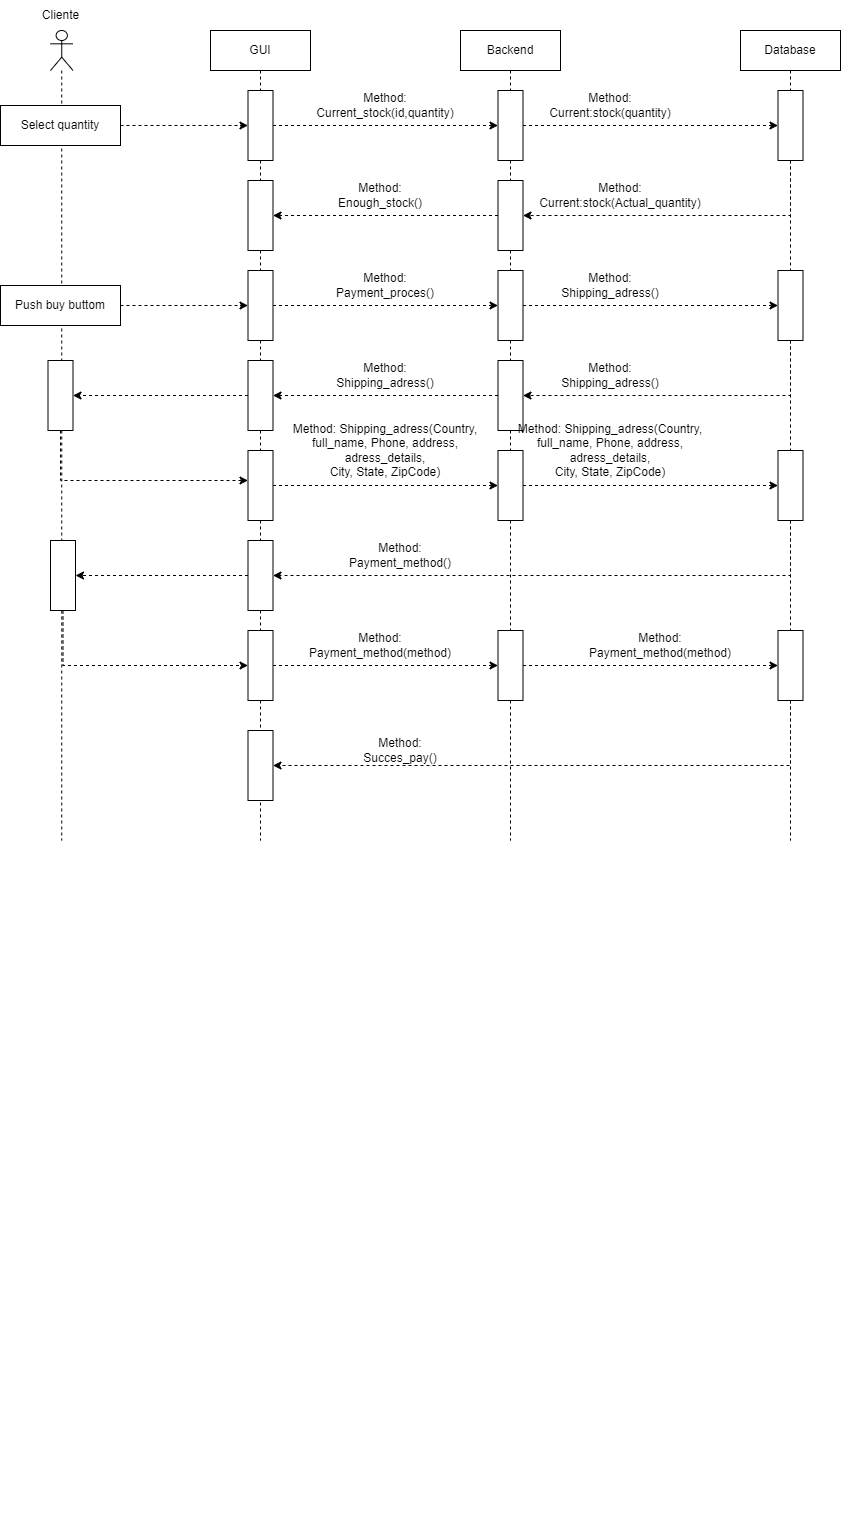

The diagram above was exported from draw.io. Its source (the exported page's mxGraphModel, read from the mxfile embedded in the PNG):
<mxGraphModel dx="2820" dy="1526" grid="1" gridSize="10" guides="1" tooltips="1" connect="1" arrows="1" fold="1" page="1" pageScale="1" pageWidth="850" pageHeight="1100" math="0" shadow="0">
  <root>
    <mxCell id="0" />
    <mxCell id="1" parent="0" />
    <mxCell id="8WOhdFGJpGClGAThh-gr-1" value="Cliente&lt;span style=&quot;white-space: pre;&quot;&gt;&#09;&lt;/span&gt;" style="text;html=1;align=center;verticalAlign=middle;resizable=0;points=[];autosize=1;strokeColor=none;fillColor=none;labelBackgroundColor=none;" parent="1" vertex="1">
      <mxGeometry x="-1610" y="-1040" width="80" height="30" as="geometry" />
    </mxCell>
    <mxCell id="8WOhdFGJpGClGAThh-gr-12" value="" style="endArrow=classic;html=1;rounded=0;exitX=1;exitY=0.5;exitDx=0;exitDy=0;labelBackgroundColor=none;fontColor=default;dashed=1;" parent="1" source="8WOhdFGJpGClGAThh-gr-6" target="Pb5jIujJ-xU9YGbqDY6J-1" edge="1">
      <mxGeometry width="50" height="50" relative="1" as="geometry">
        <mxPoint x="-1080" y="-415" as="sourcePoint" />
        <mxPoint x="-1430" y="-910" as="targetPoint" />
      </mxGeometry>
    </mxCell>
    <mxCell id="Xush0R4FDbhnRSaMg2tl-23" style="edgeStyle=orthogonalEdgeStyle;rounded=0;orthogonalLoop=1;jettySize=auto;html=1;exitX=0.5;exitY=1;exitDx=0;exitDy=0;labelBackgroundColor=none;fontColor=default;" parent="1" edge="1">
      <mxGeometry relative="1" as="geometry">
        <mxPoint x="-1540" y="490" as="sourcePoint" />
        <mxPoint x="-1540" y="490" as="targetPoint" />
      </mxGeometry>
    </mxCell>
    <mxCell id="diKH7t9uhdvl2OTYyAan-1" value="" style="shape=umlLifeline;perimeter=lifelinePerimeter;whiteSpace=wrap;html=1;container=1;dropTarget=0;collapsible=0;recursiveResize=0;outlineConnect=0;portConstraint=eastwest;newEdgeStyle={&quot;curved&quot;:0,&quot;rounded&quot;:0};participant=umlActor;" parent="1" vertex="1">
      <mxGeometry x="-1580" y="-1010" width="22.5" height="810" as="geometry" />
    </mxCell>
    <mxCell id="Pb5jIujJ-xU9YGbqDY6J-32" value="" style="html=1;points=[[0,0,0,0,5],[0,1,0,0,-5],[1,0,0,0,5],[1,1,0,0,-5]];perimeter=orthogonalPerimeter;outlineConnect=0;targetShapes=umlLifeline;portConstraint=eastwest;newEdgeStyle={&quot;curved&quot;:0,&quot;rounded&quot;:0};" parent="diKH7t9uhdvl2OTYyAan-1" vertex="1">
      <mxGeometry x="-2.5" y="330" width="25" height="70" as="geometry" />
    </mxCell>
    <mxCell id="Pb5jIujJ-xU9YGbqDY6J-46" value="" style="html=1;points=[[0,0,0,0,5],[0,1,0,0,-5],[1,0,0,0,5],[1,1,0,0,-5]];perimeter=orthogonalPerimeter;outlineConnect=0;targetShapes=umlLifeline;portConstraint=eastwest;newEdgeStyle={&quot;curved&quot;:0,&quot;rounded&quot;:0};" parent="diKH7t9uhdvl2OTYyAan-1" vertex="1">
      <mxGeometry y="510" width="25" height="70" as="geometry" />
    </mxCell>
    <mxCell id="diKH7t9uhdvl2OTYyAan-2" value="GUI" style="shape=umlLifeline;perimeter=lifelinePerimeter;whiteSpace=wrap;html=1;container=1;dropTarget=0;collapsible=0;recursiveResize=0;outlineConnect=0;portConstraint=eastwest;newEdgeStyle={&quot;curved&quot;:0,&quot;rounded&quot;:0};" parent="1" vertex="1">
      <mxGeometry x="-1420" y="-1010" width="100" height="810" as="geometry" />
    </mxCell>
    <mxCell id="Pb5jIujJ-xU9YGbqDY6J-1" value="" style="html=1;points=[[0,0,0,0,5],[0,1,0,0,-5],[1,0,0,0,5],[1,1,0,0,-5]];perimeter=orthogonalPerimeter;outlineConnect=0;targetShapes=umlLifeline;portConstraint=eastwest;newEdgeStyle={&quot;curved&quot;:0,&quot;rounded&quot;:0};" parent="diKH7t9uhdvl2OTYyAan-2" vertex="1">
      <mxGeometry x="37.5" y="60" width="25" height="70" as="geometry" />
    </mxCell>
    <mxCell id="Pb5jIujJ-xU9YGbqDY6J-13" value="" style="html=1;points=[[0,0,0,0,5],[0,1,0,0,-5],[1,0,0,0,5],[1,1,0,0,-5]];perimeter=orthogonalPerimeter;outlineConnect=0;targetShapes=umlLifeline;portConstraint=eastwest;newEdgeStyle={&quot;curved&quot;:0,&quot;rounded&quot;:0};" parent="diKH7t9uhdvl2OTYyAan-2" vertex="1">
      <mxGeometry x="37.5" y="150" width="25" height="70" as="geometry" />
    </mxCell>
    <mxCell id="Pb5jIujJ-xU9YGbqDY6J-18" value="" style="html=1;points=[[0,0,0,0,5],[0,1,0,0,-5],[1,0,0,0,5],[1,1,0,0,-5]];perimeter=orthogonalPerimeter;outlineConnect=0;targetShapes=umlLifeline;portConstraint=eastwest;newEdgeStyle={&quot;curved&quot;:0,&quot;rounded&quot;:0};" parent="diKH7t9uhdvl2OTYyAan-2" vertex="1">
      <mxGeometry x="37.5" y="240" width="25" height="70" as="geometry" />
    </mxCell>
    <mxCell id="Pb5jIujJ-xU9YGbqDY6J-29" value="" style="html=1;points=[[0,0,0,0,5],[0,1,0,0,-5],[1,0,0,0,5],[1,1,0,0,-5]];perimeter=orthogonalPerimeter;outlineConnect=0;targetShapes=umlLifeline;portConstraint=eastwest;newEdgeStyle={&quot;curved&quot;:0,&quot;rounded&quot;:0};" parent="diKH7t9uhdvl2OTYyAan-2" vertex="1">
      <mxGeometry x="37.5" y="330" width="25" height="70" as="geometry" />
    </mxCell>
    <mxCell id="Pb5jIujJ-xU9YGbqDY6J-34" value="" style="html=1;points=[[0,0,0,0,5],[0,1,0,0,-5],[1,0,0,0,5],[1,1,0,0,-5]];perimeter=orthogonalPerimeter;outlineConnect=0;targetShapes=umlLifeline;portConstraint=eastwest;newEdgeStyle={&quot;curved&quot;:0,&quot;rounded&quot;:0};" parent="diKH7t9uhdvl2OTYyAan-2" vertex="1">
      <mxGeometry x="37.5" y="420" width="25" height="70" as="geometry" />
    </mxCell>
    <mxCell id="Pb5jIujJ-xU9YGbqDY6J-42" value="" style="html=1;points=[[0,0,0,0,5],[0,1,0,0,-5],[1,0,0,0,5],[1,1,0,0,-5]];perimeter=orthogonalPerimeter;outlineConnect=0;targetShapes=umlLifeline;portConstraint=eastwest;newEdgeStyle={&quot;curved&quot;:0,&quot;rounded&quot;:0};" parent="diKH7t9uhdvl2OTYyAan-2" vertex="1">
      <mxGeometry x="37.5" y="510" width="25" height="70" as="geometry" />
    </mxCell>
    <mxCell id="Pb5jIujJ-xU9YGbqDY6J-48" value="" style="html=1;points=[[0,0,0,0,5],[0,1,0,0,-5],[1,0,0,0,5],[1,1,0,0,-5]];perimeter=orthogonalPerimeter;outlineConnect=0;targetShapes=umlLifeline;portConstraint=eastwest;newEdgeStyle={&quot;curved&quot;:0,&quot;rounded&quot;:0};" parent="diKH7t9uhdvl2OTYyAan-2" vertex="1">
      <mxGeometry x="37.5" y="600" width="25" height="70" as="geometry" />
    </mxCell>
    <mxCell id="Pb5jIujJ-xU9YGbqDY6J-58" value="" style="html=1;points=[[0,0,0,0,5],[0,1,0,0,-5],[1,0,0,0,5],[1,1,0,0,-5]];perimeter=orthogonalPerimeter;outlineConnect=0;targetShapes=umlLifeline;portConstraint=eastwest;newEdgeStyle={&quot;curved&quot;:0,&quot;rounded&quot;:0};" parent="diKH7t9uhdvl2OTYyAan-2" vertex="1">
      <mxGeometry x="37.5" y="700" width="25" height="70" as="geometry" />
    </mxCell>
    <mxCell id="diKH7t9uhdvl2OTYyAan-3" value="Backend" style="shape=umlLifeline;perimeter=lifelinePerimeter;whiteSpace=wrap;html=1;container=1;dropTarget=0;collapsible=0;recursiveResize=0;outlineConnect=0;portConstraint=eastwest;newEdgeStyle={&quot;curved&quot;:0,&quot;rounded&quot;:0};" parent="1" vertex="1">
      <mxGeometry x="-1170" y="-1010" width="100" height="810" as="geometry" />
    </mxCell>
    <mxCell id="Pb5jIujJ-xU9YGbqDY6J-2" value="" style="html=1;points=[[0,0,0,0,5],[0,1,0,0,-5],[1,0,0,0,5],[1,1,0,0,-5]];perimeter=orthogonalPerimeter;outlineConnect=0;targetShapes=umlLifeline;portConstraint=eastwest;newEdgeStyle={&quot;curved&quot;:0,&quot;rounded&quot;:0};" parent="diKH7t9uhdvl2OTYyAan-3" vertex="1">
      <mxGeometry x="37.5" y="60" width="25" height="70" as="geometry" />
    </mxCell>
    <mxCell id="Pb5jIujJ-xU9YGbqDY6J-10" value="" style="html=1;points=[[0,0,0,0,5],[0,1,0,0,-5],[1,0,0,0,5],[1,1,0,0,-5]];perimeter=orthogonalPerimeter;outlineConnect=0;targetShapes=umlLifeline;portConstraint=eastwest;newEdgeStyle={&quot;curved&quot;:0,&quot;rounded&quot;:0};" parent="diKH7t9uhdvl2OTYyAan-3" vertex="1">
      <mxGeometry x="37.5" y="150" width="25" height="70" as="geometry" />
    </mxCell>
    <mxCell id="Pb5jIujJ-xU9YGbqDY6J-20" value="" style="html=1;points=[[0,0,0,0,5],[0,1,0,0,-5],[1,0,0,0,5],[1,1,0,0,-5]];perimeter=orthogonalPerimeter;outlineConnect=0;targetShapes=umlLifeline;portConstraint=eastwest;newEdgeStyle={&quot;curved&quot;:0,&quot;rounded&quot;:0};" parent="diKH7t9uhdvl2OTYyAan-3" vertex="1">
      <mxGeometry x="37.5" y="240" width="25" height="70" as="geometry" />
    </mxCell>
    <mxCell id="Pb5jIujJ-xU9YGbqDY6J-26" value="" style="html=1;points=[[0,0,0,0,5],[0,1,0,0,-5],[1,0,0,0,5],[1,1,0,0,-5]];perimeter=orthogonalPerimeter;outlineConnect=0;targetShapes=umlLifeline;portConstraint=eastwest;newEdgeStyle={&quot;curved&quot;:0,&quot;rounded&quot;:0};" parent="diKH7t9uhdvl2OTYyAan-3" vertex="1">
      <mxGeometry x="37.5" y="330" width="25" height="70" as="geometry" />
    </mxCell>
    <mxCell id="Pb5jIujJ-xU9YGbqDY6J-36" value="" style="html=1;points=[[0,0,0,0,5],[0,1,0,0,-5],[1,0,0,0,5],[1,1,0,0,-5]];perimeter=orthogonalPerimeter;outlineConnect=0;targetShapes=umlLifeline;portConstraint=eastwest;newEdgeStyle={&quot;curved&quot;:0,&quot;rounded&quot;:0};" parent="diKH7t9uhdvl2OTYyAan-3" vertex="1">
      <mxGeometry x="37.5" y="420" width="25" height="70" as="geometry" />
    </mxCell>
    <mxCell id="Pb5jIujJ-xU9YGbqDY6J-50" value="" style="html=1;points=[[0,0,0,0,5],[0,1,0,0,-5],[1,0,0,0,5],[1,1,0,0,-5]];perimeter=orthogonalPerimeter;outlineConnect=0;targetShapes=umlLifeline;portConstraint=eastwest;newEdgeStyle={&quot;curved&quot;:0,&quot;rounded&quot;:0};" parent="diKH7t9uhdvl2OTYyAan-3" vertex="1">
      <mxGeometry x="37.5" y="600" width="25" height="70" as="geometry" />
    </mxCell>
    <mxCell id="Pb5jIujJ-xU9YGbqDY6J-27" style="edgeStyle=orthogonalEdgeStyle;rounded=0;orthogonalLoop=1;jettySize=auto;html=1;curved=0;dashed=1;" parent="1" source="Pb5jIujJ-xU9YGbqDY6J-23" target="Pb5jIujJ-xU9YGbqDY6J-26" edge="1">
      <mxGeometry relative="1" as="geometry">
        <Array as="points">
          <mxPoint x="-840" y="-645" />
        </Array>
      </mxGeometry>
    </mxCell>
    <mxCell id="diKH7t9uhdvl2OTYyAan-4" value="Database" style="shape=umlLifeline;perimeter=lifelinePerimeter;whiteSpace=wrap;html=1;container=1;dropTarget=0;collapsible=0;recursiveResize=0;outlineConnect=0;portConstraint=eastwest;newEdgeStyle={&quot;curved&quot;:0,&quot;rounded&quot;:0};" parent="1" vertex="1">
      <mxGeometry x="-890" y="-1010" width="100" height="810" as="geometry" />
    </mxCell>
    <mxCell id="Pb5jIujJ-xU9YGbqDY6J-5" value="" style="html=1;points=[[0,0,0,0,5],[0,1,0,0,-5],[1,0,0,0,5],[1,1,0,0,-5]];perimeter=orthogonalPerimeter;outlineConnect=0;targetShapes=umlLifeline;portConstraint=eastwest;newEdgeStyle={&quot;curved&quot;:0,&quot;rounded&quot;:0};" parent="diKH7t9uhdvl2OTYyAan-4" vertex="1">
      <mxGeometry x="37.5" y="60" width="25" height="70" as="geometry" />
    </mxCell>
    <mxCell id="Pb5jIujJ-xU9YGbqDY6J-23" value="" style="html=1;points=[[0,0,0,0,5],[0,1,0,0,-5],[1,0,0,0,5],[1,1,0,0,-5]];perimeter=orthogonalPerimeter;outlineConnect=0;targetShapes=umlLifeline;portConstraint=eastwest;newEdgeStyle={&quot;curved&quot;:0,&quot;rounded&quot;:0};" parent="diKH7t9uhdvl2OTYyAan-4" vertex="1">
      <mxGeometry x="37.5" y="240" width="25" height="70" as="geometry" />
    </mxCell>
    <mxCell id="Pb5jIujJ-xU9YGbqDY6J-39" value="" style="html=1;points=[[0,0,0,0,5],[0,1,0,0,-5],[1,0,0,0,5],[1,1,0,0,-5]];perimeter=orthogonalPerimeter;outlineConnect=0;targetShapes=umlLifeline;portConstraint=eastwest;newEdgeStyle={&quot;curved&quot;:0,&quot;rounded&quot;:0};" parent="diKH7t9uhdvl2OTYyAan-4" vertex="1">
      <mxGeometry x="37.5" y="420" width="25" height="70" as="geometry" />
    </mxCell>
    <mxCell id="Pb5jIujJ-xU9YGbqDY6J-55" value="" style="html=1;points=[[0,0,0,0,5],[0,1,0,0,-5],[1,0,0,0,5],[1,1,0,0,-5]];perimeter=orthogonalPerimeter;outlineConnect=0;targetShapes=umlLifeline;portConstraint=eastwest;newEdgeStyle={&quot;curved&quot;:0,&quot;rounded&quot;:0};" parent="diKH7t9uhdvl2OTYyAan-4" vertex="1">
      <mxGeometry x="37.5" y="600" width="25" height="70" as="geometry" />
    </mxCell>
    <mxCell id="8WOhdFGJpGClGAThh-gr-6" value="Select quantity" style="whiteSpace=wrap;html=1;labelBackgroundColor=none;" parent="1" vertex="1">
      <mxGeometry x="-1630" y="-935" width="120" height="40" as="geometry" />
    </mxCell>
    <mxCell id="Pb5jIujJ-xU9YGbqDY6J-3" style="edgeStyle=orthogonalEdgeStyle;rounded=0;orthogonalLoop=1;jettySize=auto;html=1;curved=0;dashed=1;" parent="1" source="Pb5jIujJ-xU9YGbqDY6J-1" target="Pb5jIujJ-xU9YGbqDY6J-2" edge="1">
      <mxGeometry relative="1" as="geometry" />
    </mxCell>
    <mxCell id="Pb5jIujJ-xU9YGbqDY6J-4" value="Method:&lt;div&gt;Current_stock(id,quantity)&lt;/div&gt;" style="text;html=1;align=center;verticalAlign=middle;whiteSpace=wrap;rounded=0;" parent="1" vertex="1">
      <mxGeometry x="-1275" y="-950" width="60" height="30" as="geometry" />
    </mxCell>
    <mxCell id="Pb5jIujJ-xU9YGbqDY6J-6" style="edgeStyle=orthogonalEdgeStyle;rounded=0;orthogonalLoop=1;jettySize=auto;html=1;curved=0;dashed=1;" parent="1" source="Pb5jIujJ-xU9YGbqDY6J-2" target="Pb5jIujJ-xU9YGbqDY6J-5" edge="1">
      <mxGeometry relative="1" as="geometry" />
    </mxCell>
    <mxCell id="Pb5jIujJ-xU9YGbqDY6J-7" value="&lt;div&gt;Method:&lt;/div&gt;&lt;div&gt;Current:stock(quantity)&lt;/div&gt;" style="text;html=1;align=center;verticalAlign=middle;whiteSpace=wrap;rounded=0;" parent="1" vertex="1">
      <mxGeometry x="-1050" y="-950" width="60" height="30" as="geometry" />
    </mxCell>
    <mxCell id="Pb5jIujJ-xU9YGbqDY6J-11" style="edgeStyle=orthogonalEdgeStyle;rounded=0;orthogonalLoop=1;jettySize=auto;html=1;curved=0;dashed=1;" parent="1" source="Pb5jIujJ-xU9YGbqDY6J-5" target="Pb5jIujJ-xU9YGbqDY6J-10" edge="1">
      <mxGeometry relative="1" as="geometry">
        <Array as="points">
          <mxPoint x="-840" y="-825" />
        </Array>
      </mxGeometry>
    </mxCell>
    <mxCell id="Pb5jIujJ-xU9YGbqDY6J-12" value="&lt;div&gt;Method: Current:stock(Actual_quantity)&lt;/div&gt;" style="text;html=1;align=center;verticalAlign=middle;whiteSpace=wrap;rounded=0;" parent="1" vertex="1">
      <mxGeometry x="-1040" y="-860" width="60" height="30" as="geometry" />
    </mxCell>
    <mxCell id="Pb5jIujJ-xU9YGbqDY6J-14" style="edgeStyle=orthogonalEdgeStyle;rounded=0;orthogonalLoop=1;jettySize=auto;html=1;curved=0;dashed=1;" parent="1" source="Pb5jIujJ-xU9YGbqDY6J-10" target="Pb5jIujJ-xU9YGbqDY6J-13" edge="1">
      <mxGeometry relative="1" as="geometry" />
    </mxCell>
    <mxCell id="Pb5jIujJ-xU9YGbqDY6J-16" value="Method:&lt;div&gt;Enough_stock()&lt;/div&gt;" style="text;html=1;align=center;verticalAlign=middle;whiteSpace=wrap;rounded=0;" parent="1" vertex="1">
      <mxGeometry x="-1280" y="-860" width="60" height="30" as="geometry" />
    </mxCell>
    <mxCell id="Pb5jIujJ-xU9YGbqDY6J-19" style="edgeStyle=orthogonalEdgeStyle;rounded=0;orthogonalLoop=1;jettySize=auto;html=1;dashed=1;" parent="1" source="Pb5jIujJ-xU9YGbqDY6J-17" target="Pb5jIujJ-xU9YGbqDY6J-18" edge="1">
      <mxGeometry relative="1" as="geometry" />
    </mxCell>
    <mxCell id="Pb5jIujJ-xU9YGbqDY6J-17" value="Push buy buttom" style="whiteSpace=wrap;html=1;labelBackgroundColor=none;" parent="1" vertex="1">
      <mxGeometry x="-1630" y="-755" width="120" height="40" as="geometry" />
    </mxCell>
    <mxCell id="Pb5jIujJ-xU9YGbqDY6J-21" style="edgeStyle=orthogonalEdgeStyle;rounded=0;orthogonalLoop=1;jettySize=auto;html=1;curved=0;dashed=1;" parent="1" source="Pb5jIujJ-xU9YGbqDY6J-18" target="Pb5jIujJ-xU9YGbqDY6J-20" edge="1">
      <mxGeometry relative="1" as="geometry" />
    </mxCell>
    <mxCell id="Pb5jIujJ-xU9YGbqDY6J-22" value="Method:&lt;div&gt;Payment_proces()&lt;/div&gt;" style="text;html=1;align=center;verticalAlign=middle;whiteSpace=wrap;rounded=0;" parent="1" vertex="1">
      <mxGeometry x="-1275" y="-770" width="60" height="30" as="geometry" />
    </mxCell>
    <mxCell id="Pb5jIujJ-xU9YGbqDY6J-24" style="edgeStyle=orthogonalEdgeStyle;rounded=0;orthogonalLoop=1;jettySize=auto;html=1;curved=0;dashed=1;" parent="1" source="Pb5jIujJ-xU9YGbqDY6J-20" target="Pb5jIujJ-xU9YGbqDY6J-23" edge="1">
      <mxGeometry relative="1" as="geometry" />
    </mxCell>
    <mxCell id="Pb5jIujJ-xU9YGbqDY6J-25" value="&lt;div&gt;Method: Shipping_adress()&lt;/div&gt;" style="text;html=1;align=center;verticalAlign=middle;whiteSpace=wrap;rounded=0;" parent="1" vertex="1">
      <mxGeometry x="-1050" y="-770" width="60" height="30" as="geometry" />
    </mxCell>
    <mxCell id="Pb5jIujJ-xU9YGbqDY6J-28" value="&lt;div&gt;Method: Shipping_adress()&lt;/div&gt;" style="text;html=1;align=center;verticalAlign=middle;whiteSpace=wrap;rounded=0;" parent="1" vertex="1">
      <mxGeometry x="-1050" y="-680" width="60" height="30" as="geometry" />
    </mxCell>
    <mxCell id="Pb5jIujJ-xU9YGbqDY6J-30" style="edgeStyle=orthogonalEdgeStyle;rounded=0;orthogonalLoop=1;jettySize=auto;html=1;curved=0;dashed=1;" parent="1" source="Pb5jIujJ-xU9YGbqDY6J-26" target="Pb5jIujJ-xU9YGbqDY6J-29" edge="1">
      <mxGeometry relative="1" as="geometry" />
    </mxCell>
    <mxCell id="Pb5jIujJ-xU9YGbqDY6J-31" value="&lt;div&gt;Method: Shipping_adress()&lt;/div&gt;" style="text;html=1;align=center;verticalAlign=middle;whiteSpace=wrap;rounded=0;" parent="1" vertex="1">
      <mxGeometry x="-1275" y="-680" width="60" height="30" as="geometry" />
    </mxCell>
    <mxCell id="Pb5jIujJ-xU9YGbqDY6J-33" style="edgeStyle=orthogonalEdgeStyle;rounded=0;orthogonalLoop=1;jettySize=auto;html=1;curved=0;dashed=1;" parent="1" source="Pb5jIujJ-xU9YGbqDY6J-29" target="Pb5jIujJ-xU9YGbqDY6J-32" edge="1">
      <mxGeometry relative="1" as="geometry" />
    </mxCell>
    <mxCell id="Pb5jIujJ-xU9YGbqDY6J-35" style="edgeStyle=orthogonalEdgeStyle;rounded=0;orthogonalLoop=1;jettySize=auto;html=1;curved=0;dashed=1;" parent="1" source="Pb5jIujJ-xU9YGbqDY6J-32" target="Pb5jIujJ-xU9YGbqDY6J-34" edge="1">
      <mxGeometry relative="1" as="geometry">
        <Array as="points">
          <mxPoint x="-1570" y="-560" />
        </Array>
      </mxGeometry>
    </mxCell>
    <mxCell id="Pb5jIujJ-xU9YGbqDY6J-37" style="edgeStyle=orthogonalEdgeStyle;rounded=0;orthogonalLoop=1;jettySize=auto;html=1;curved=0;dashed=1;" parent="1" source="Pb5jIujJ-xU9YGbqDY6J-34" target="Pb5jIujJ-xU9YGbqDY6J-36" edge="1">
      <mxGeometry relative="1" as="geometry" />
    </mxCell>
    <mxCell id="Pb5jIujJ-xU9YGbqDY6J-38" value="&lt;div&gt;Method: Shipping_adress(Country, full_name, Phone, address, adress_details,&lt;/div&gt;&lt;div&gt;City, State, ZipCode)&lt;/div&gt;" style="text;html=1;align=center;verticalAlign=middle;whiteSpace=wrap;rounded=0;" parent="1" vertex="1">
      <mxGeometry x="-1345" y="-630" width="200" height="80" as="geometry" />
    </mxCell>
    <mxCell id="Pb5jIujJ-xU9YGbqDY6J-40" style="edgeStyle=orthogonalEdgeStyle;rounded=0;orthogonalLoop=1;jettySize=auto;html=1;curved=0;dashed=1;" parent="1" source="Pb5jIujJ-xU9YGbqDY6J-36" target="Pb5jIujJ-xU9YGbqDY6J-39" edge="1">
      <mxGeometry relative="1" as="geometry" />
    </mxCell>
    <mxCell id="Pb5jIujJ-xU9YGbqDY6J-41" value="&lt;div&gt;Method: Shipping_adress(Country, full_name, Phone, address, adress_details,&lt;/div&gt;&lt;div&gt;City, State, ZipCode)&lt;/div&gt;" style="text;html=1;align=center;verticalAlign=middle;whiteSpace=wrap;rounded=0;" parent="1" vertex="1">
      <mxGeometry x="-1120" y="-630" width="200" height="80" as="geometry" />
    </mxCell>
    <mxCell id="Pb5jIujJ-xU9YGbqDY6J-43" style="edgeStyle=orthogonalEdgeStyle;rounded=0;orthogonalLoop=1;jettySize=auto;html=1;curved=0;dashed=1;" parent="1" source="Pb5jIujJ-xU9YGbqDY6J-39" target="Pb5jIujJ-xU9YGbqDY6J-42" edge="1">
      <mxGeometry relative="1" as="geometry">
        <Array as="points">
          <mxPoint x="-840" y="-465" />
        </Array>
      </mxGeometry>
    </mxCell>
    <mxCell id="Pb5jIujJ-xU9YGbqDY6J-44" value="&lt;div&gt;Method: Payment_method()&lt;/div&gt;" style="text;html=1;align=center;verticalAlign=middle;whiteSpace=wrap;rounded=0;" parent="1" vertex="1">
      <mxGeometry x="-1260" y="-500" width="60" height="30" as="geometry" />
    </mxCell>
    <mxCell id="Pb5jIujJ-xU9YGbqDY6J-47" style="edgeStyle=orthogonalEdgeStyle;rounded=0;orthogonalLoop=1;jettySize=auto;html=1;curved=0;dashed=1;" parent="1" source="Pb5jIujJ-xU9YGbqDY6J-42" target="Pb5jIujJ-xU9YGbqDY6J-46" edge="1">
      <mxGeometry relative="1" as="geometry" />
    </mxCell>
    <mxCell id="Pb5jIujJ-xU9YGbqDY6J-49" style="edgeStyle=orthogonalEdgeStyle;rounded=0;orthogonalLoop=1;jettySize=auto;html=1;curved=0;dashed=1;" parent="1" source="Pb5jIujJ-xU9YGbqDY6J-46" target="Pb5jIujJ-xU9YGbqDY6J-48" edge="1">
      <mxGeometry relative="1" as="geometry">
        <Array as="points">
          <mxPoint x="-1567" y="-375" />
        </Array>
      </mxGeometry>
    </mxCell>
    <mxCell id="Pb5jIujJ-xU9YGbqDY6J-51" style="edgeStyle=orthogonalEdgeStyle;rounded=0;orthogonalLoop=1;jettySize=auto;html=1;curved=0;dashed=1;" parent="1" source="Pb5jIujJ-xU9YGbqDY6J-48" target="Pb5jIujJ-xU9YGbqDY6J-50" edge="1">
      <mxGeometry relative="1" as="geometry" />
    </mxCell>
    <mxCell id="Pb5jIujJ-xU9YGbqDY6J-52" value="&lt;div&gt;Method: Payment_method(method)&lt;/div&gt;" style="text;html=1;align=center;verticalAlign=middle;whiteSpace=wrap;rounded=0;" parent="1" vertex="1">
      <mxGeometry x="-1280" y="-410" width="60" height="30" as="geometry" />
    </mxCell>
    <mxCell id="Pb5jIujJ-xU9YGbqDY6J-56" style="edgeStyle=orthogonalEdgeStyle;rounded=0;orthogonalLoop=1;jettySize=auto;html=1;curved=0;dashed=1;" parent="1" source="Pb5jIujJ-xU9YGbqDY6J-50" target="Pb5jIujJ-xU9YGbqDY6J-55" edge="1">
      <mxGeometry relative="1" as="geometry" />
    </mxCell>
    <mxCell id="Pb5jIujJ-xU9YGbqDY6J-57" value="&lt;div&gt;Method: Payment_method(method)&lt;/div&gt;" style="text;html=1;align=center;verticalAlign=middle;whiteSpace=wrap;rounded=0;" parent="1" vertex="1">
      <mxGeometry x="-1000" y="-410" width="60" height="30" as="geometry" />
    </mxCell>
    <mxCell id="Pb5jIujJ-xU9YGbqDY6J-59" style="edgeStyle=orthogonalEdgeStyle;rounded=0;orthogonalLoop=1;jettySize=auto;html=1;curved=0;dashed=1;" parent="1" source="Pb5jIujJ-xU9YGbqDY6J-55" target="Pb5jIujJ-xU9YGbqDY6J-58" edge="1">
      <mxGeometry relative="1" as="geometry">
        <Array as="points">
          <mxPoint x="-840" y="-275" />
        </Array>
      </mxGeometry>
    </mxCell>
    <mxCell id="Pb5jIujJ-xU9YGbqDY6J-60" value="&lt;div&gt;Method: Succes_pay()&lt;/div&gt;" style="text;html=1;align=center;verticalAlign=middle;whiteSpace=wrap;rounded=0;" parent="1" vertex="1">
      <mxGeometry x="-1260" y="-300" width="60" height="20" as="geometry" />
    </mxCell>
  </root>
</mxGraphModel>